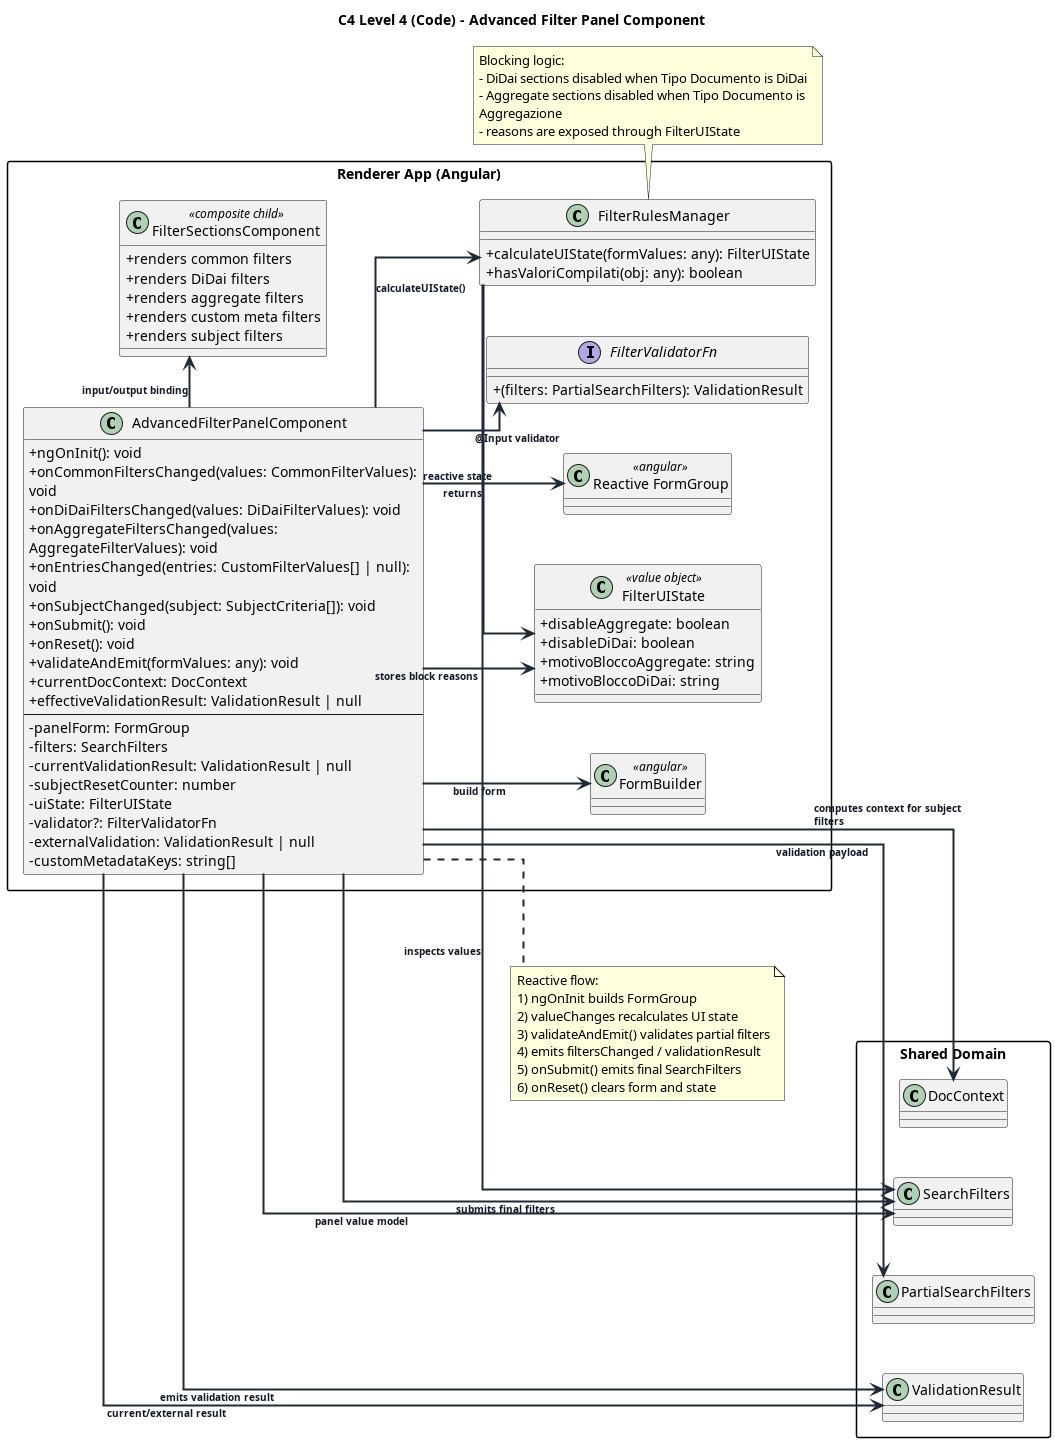

The diagram above was rendered by PlantUML. Its source (embedded in the PNG):
@startuml advanced-filter-panel-code-l4

title C4 Level 4 (Code) - Advanced Filter Panel Component

allowmixing
left to right direction

skinparam shadowing false
skinparam packageStyle rectangle
skinparam classAttributeIconSize 0
skinparam defaultTextAlignment left
skinparam linetype ortho
skinparam ArrowThickness 2
skinparam ArrowColor #1F2937
skinparam ArrowFontColor #111827
skinparam ArrowFontSize 10
skinparam ArrowFontStyle bold
skinparam wrapWidth 400
skinparam nodesep 50
skinparam ranksep 50
skinparam maxMessageSize 150

package "Renderer App (Angular)" {
  class "AdvancedFilterPanelComponent" as Panel {
    +ngOnInit(): void
    +onCommonFiltersChanged(values: CommonFilterValues): void
    +onDiDaiFiltersChanged(values: DiDaiFilterValues): void
    +onAggregateFiltersChanged(values: AggregateFilterValues): void
    +onEntriesChanged(entries: CustomFilterValues[] | null): void
    +onSubjectChanged(subject: SubjectCriteria[]): void
    +onSubmit(): void
    +onReset(): void
    +validateAndEmit(formValues: any): void
    +currentDocContext: DocContext
    +effectiveValidationResult: ValidationResult | null
    --
    -panelForm: FormGroup
    -filters: SearchFilters
    -currentValidationResult: ValidationResult | null
    -subjectResetCounter: number
    -uiState: FilterUIState
    -validator?: FilterValidatorFn
    -externalValidation: ValidationResult | null
    -customMetadataKeys: string[]
  }

  class "FilterRulesManager" as RulesManager {
    +calculateUIState(formValues: any): FilterUIState
    +hasValoriCompilati(obj: any): boolean
  }

  class "FilterUIState" as UIState <<value object>> {
    +disableAggregate: boolean
    +disableDiDai: boolean
    +motivoBloccoAggregate: string
    +motivoBloccoDiDai: string
  }

  interface "FilterValidatorFn" as ValidatorFn {
    +(filters: PartialSearchFilters): ValidationResult
  }

  class "FilterSectionsComponent" as FilterSections <<composite child>> {
    +renders common filters
    +renders DiDai filters
    +renders aggregate filters
    +renders custom meta filters
    +renders subject filters
  }

  class "FormBuilder" as FormBuilder <<angular>>
  class "Reactive FormGroup" as FormGroup <<angular>>
}

package "Shared Domain" {
  class "SearchFilters" as SearchFilters
  class "PartialSearchFilters" as PartialSearchFilters
  class "ValidationResult" as ValidationResult
  class "DocContext" as DocContext
}

Panel --> FormBuilder : build form
Panel --> FormGroup : reactive state
Panel --> ValidatorFn : @Input validator
Panel --> RulesManager : calculateUIState()
Panel --> UIState : stores block reasons
Panel --> ValidationResult : current/external result
Panel --> SearchFilters : panel value model
Panel --> PartialSearchFilters : validation payload
Panel --> DocContext : computes context for subject filters

Panel --> FilterSections : input/output binding
Panel --> SearchFilters : submits final filters
Panel --> ValidationResult : emits validation result

RulesManager --> UIState : returns
RulesManager --> SearchFilters : inspects values

Panel -[hidden]right-> FilterSections
FilterSections -[hidden]right-> RulesManager
RulesManager -[hidden]right-> UIState

note right of Panel
Reactive flow:
1) ngOnInit builds FormGroup
2) valueChanges recalculates UI state
3) validateAndEmit() validates partial filters
4) emits filtersChanged / validationResult
5) onSubmit() emits final SearchFilters
6) onReset() clears form and state
end note

note bottom of RulesManager
Blocking logic:
- DiDai sections disabled when Tipo Documento is DiDai
- Aggregate sections disabled when Tipo Documento is Aggregazione
- reasons are exposed through FilterUIState
end note

@enduml